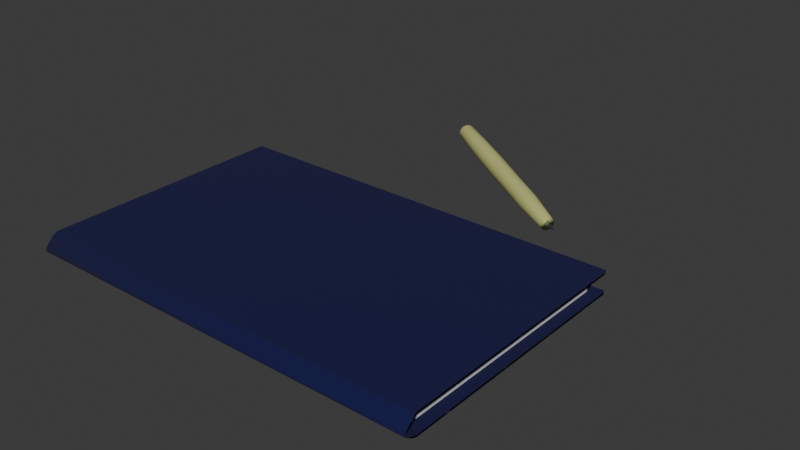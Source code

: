 # Source: Diary.blend  (saved by Blender 4.5.90; exported with 4.5.12 LTS)
import bpy
from mathutils import Matrix  # noqa: F401  (used for matrix-valued properties, if any)

bpy.ops.wm.read_factory_settings(use_empty=True)
scene = bpy.context.scene
scene.name = 'Scene'

# ---- collections
col_collection = bpy.data.collections.new('Collection'); scene.collection.children.link(col_collection)

# ---- materials (node trees are filled in below, after node groups)
mat_paper = bpy.data.materials.new('Paper')
mat_blue = bpy.data.materials.new('Blue')
mat_pen = bpy.data.materials.new('Pen')
mat_metal = bpy.data.materials.new('Metal')

# ---- material node trees
mat_paper.use_nodes = True; mat_paper.node_tree.nodes.clear()
_N = mat_paper.node_tree.nodes; _L = mat_paper.node_tree.links
n0 = _N.new('ShaderNodeBsdfPrincipled'); n0.name = '原理化 BSDF'; n0.location = (-200, 100)
n1 = _N.new('ShaderNodeOutputMaterial'); n1.name = '材质输出'; n1.location = (200, 100)
_L.new(n0.outputs[0], n1.inputs[0])
n1.is_active_output = True
mat_blue.use_nodes = True; mat_blue.node_tree.nodes.clear()
_N = mat_blue.node_tree.nodes; _L = mat_blue.node_tree.links
n0 = _N.new('ShaderNodeBsdfPrincipled'); n0.name = '原理化 BSDF'; n0.location = (-200, 100)
n0.inputs[0].default_value = (0.001215, 0.002337, 0.05744, 1.0)
n0.inputs[2].default_value = 1.0
n1 = _N.new('ShaderNodeOutputMaterial'); n1.name = '材质输出'; n1.location = (200, 100)
_L.new(n0.outputs[0], n1.inputs[0])
n1.is_active_output = True
mat_pen.use_nodes = True; mat_pen.node_tree.nodes.clear()
_N = mat_pen.node_tree.nodes; _L = mat_pen.node_tree.links
n0 = _N.new('ShaderNodeBsdfPrincipled'); n0.name = '原理化 BSDF'; n0.location = (-200, 100)
n0.inputs[0].default_value = (0.6931, 0.7002, 0.2575, 1.0)
n0.inputs[1].default_value = 0.1032
n0.inputs[2].default_value = 0.2857
n1 = _N.new('ShaderNodeOutputMaterial'); n1.name = '材质输出'; n1.location = (200, 100)
_L.new(n0.outputs[0], n1.inputs[0])
n1.is_active_output = True
mat_metal.use_nodes = True; mat_metal.node_tree.nodes.clear()
_N = mat_metal.node_tree.nodes; _L = mat_metal.node_tree.links
n0 = _N.new('ShaderNodeBsdfPrincipled'); n0.name = '原理化 BSDF'; n0.location = (-200, 100)
n0.inputs[0].default_value = (0.3491, 0.4659, 0.5374, 1.0)
n0.inputs[1].default_value = 1.0
n0.inputs[2].default_value = 0.3095
n1 = _N.new('ShaderNodeOutputMaterial'); n1.name = '材质输出'; n1.location = (200, 100)
_L.new(n0.outputs[0], n1.inputs[0])
n1.is_active_output = True

# ---- world
world_world = bpy.data.worlds.new('World'); scene.world = world_world
world_world.use_nodes = True; world_world.node_tree.nodes.clear()
_N = world_world.node_tree.nodes; _L = world_world.node_tree.links
n0 = _N.new('ShaderNodeOutputWorld'); n0.name = 'World Output'; n0.location = (200, 100)
n1 = _N.new('ShaderNodeBackground'); n1.name = 'Background'; n1.location = (-200, 100)
n1.inputs[0].default_value = (0.05088, 0.05088, 0.05088, 1.0)
_L.new(n1.outputs[0], n0.inputs[0])
n0.is_active_output = True
world_world.color = (0.05088, 0.05088, 0.05088)
world_world.sun_shadow_jitter_overblur = 0.0

# ---- meshes
me_x = bpy.data.meshes.new('立方体')
me_x.from_pydata([(-0.5, -0.5, 0.0), (-0.5, -0.5, 1.0), (-0.5, 0.5, 0.0), (-0.5, 0.5, 1.0), (0.5, -0.5, 0.0), (0.5, -0.5, 1.0), (0.5, 0.5, 0.0), (0.5, 0.5, 1.0), (-0.525, -0.5942, 0.2795), (-0.525, -0.6114, 0.2795), (-0.525, -0.5942, 0.4045), (-0.525, -0.6114, 0.4045), (0.525, -0.5942, 0.2795), (0.525, -0.6114, 0.2795), (0.525, -0.5942, 0.4045), (0.525, -0.6114, 0.4045), (-0.525, -0.55, -0.283), (-0.525, -0.55, -0.03295), (-0.525, 0.55, -0.283), (-0.525, 0.55, -0.03295), (0.525, -0.55, -0.283), (0.525, -0.55, -0.03295), (0.525, 0.55, -0.283), (0.525, 0.55, -0.03295), (-0.525, -0.55, 0.967), (-0.525, -0.55, 1.217), (-0.525, 0.55, 0.967), (-0.525, 0.55, 1.217), (0.525, -0.55, 0.967), (0.525, -0.55, 1.217), (0.525, 0.55, 0.967), (0.525, 0.55, 1.217), (-0.525, -0.5478, 0.9301), (-0.525, -0.567, 0.717), (-0.525, -0.5856, 0.4934), (0.525, -0.5856, 0.4934), (0.525, -0.567, 0.717), (0.525, -0.5478, 0.9301), (0.525, -0.6049, 0.5615), (0.525, -0.5896, 0.8071), (0.525, -0.573, 1.049), (-0.525, -0.6049, 0.5615), (-0.525, -0.5896, 0.8071), (-0.525, -0.573, 1.049), (-0.525, -0.5705, -0.1708), (-0.525, -0.5875, -0.01105), (-0.525, -0.6036, 0.1521), (0.525, -0.6036, 0.1521), (0.525, -0.5875, -0.01105), (0.525, -0.5705, -0.1708), (0.525, -0.5866, 0.2474), (0.525, -0.5681, 0.1123), (0.525, -0.5492, -0.01602), (-0.525, -0.5866, 0.2474), (-0.525, -0.5681, 0.1123), (-0.525, -0.5492, -0.01602)], [], [(0, 1, 3, 2), (2, 3, 7, 6), (6, 7, 5, 4), (4, 5, 1, 0), (2, 6, 4, 0), (7, 3, 1, 5), (8, 9, 11, 10), (14, 15, 13, 12), (10, 14, 12, 8), (15, 11, 9, 13), (16, 17, 19, 18), (18, 19, 23, 22), (22, 23, 21, 20), (18, 22, 20, 16), (23, 19, 17, 21), (24, 25, 27, 26), (26, 27, 31, 30), (30, 31, 29, 28), (26, 30, 28, 24), (31, 27, 25, 29), (24, 28, 37, 32), (28, 29, 40, 37), (29, 25, 43, 40), (25, 24, 32, 43), (32, 37, 36, 33), (33, 36, 35, 34), (34, 35, 14, 10), (37, 40, 39, 36), (36, 39, 38, 35), (35, 38, 15, 14), (40, 43, 42, 39), (39, 42, 41, 38), (38, 41, 11, 15), (43, 32, 33, 42), (42, 33, 34, 41), (41, 34, 10, 11), (16, 20, 49, 44), (20, 21, 52, 49), (21, 17, 55, 52), (17, 16, 44, 55), (44, 49, 48, 45), (45, 48, 47, 46), (46, 47, 13, 9), (49, 52, 51, 48), (48, 51, 50, 47), (47, 50, 12, 13), (52, 55, 54, 51), (51, 54, 53, 50), (50, 53, 8, 12), (55, 44, 45, 54), (54, 45, 46, 53), (53, 46, 9, 8)])
me_x.polygons.foreach_set('use_smooth', [0, 0, 0, 0, 0, 0, 1, 1, 1, 1, 1, 1, 1, 1, 1, 1, 1, 1, 1, 1, 1, 1, 1, 1, 1, 1, 1, 1, 1, 1, 1, 1, 1, 1, 1, 1, 1, 1, 1, 1, 1, 1, 1, 1, 1, 1, 1, 1, 1, 1, 1, 1])
me_x.polygons.foreach_set('material_index', [0, 0, 0, 0, 0, 0, 1, 1, 1, 1, 1, 1, 1, 1, 1, 1, 1, 1, 1, 1, 1, 1, 1, 1, 1, 1, 1, 1, 1, 1, 1, 1, 1, 1, 1, 1, 1, 1, 1, 1, 1, 1, 1, 1, 1, 1, 1, 1, 1, 1, 1, 1])
_uv = me_x.uv_layers.new(name='UV贴图')
_uv.uv.foreach_set('vector', [0.375, 0.0, 0.625, 0.0, 0.625, 0.25, 0.375, 0.25, 0.375, 0.25, 0.625, 0.25, 0.625, 0.5, 0.375, 0.5, 0.375, 0.5, 0.625, 0.5, 0.625, 0.75, 0.375, 0.75, 0.375, 0.75, 0.625, 0.75, 0.625, 1.0, 0.375, 1.0, 0.125, 0.5, 0.375, 0.5, 0.375, 0.75, 0.125, 0.75, 0.625, 0.5, 0.875, 0.5, 0.875, 0.75, 0.625, 0.75, 0.375, 0.0, 0.625, 0.0, 0.625, 0.25, 0.375, 0.25, 0.375, 0.5, 0.625, 0.5, 0.625, 0.75, 0.375, 0.75, 0.125, 0.5, 0.375, 0.5, 0.375, 0.75, 0.125, 0.75, 0.625, 0.5, 0.875, 0.5, 0.875, 0.75, 0.625, 0.75, 0.375, 0.0, 0.625, 0.0, 0.625, 0.25, 0.375, 0.25, 0.375, 0.25, 0.625, 0.25, 0.625, 0.5, 0.375, 0.5, 0.375, 0.5, 0.625, 0.5, 0.625, 0.75, 0.375, 0.75, 0.125, 0.5, 0.375, 0.5, 0.375, 0.75, 0.125, 0.75, 0.625, 0.5, 0.875, 0.5, 0.875, 0.75, 0.625, 0.75, 0.375, 0.0, 0.625, 0.0, 0.625, 0.25, 0.375, 0.25, 0.375, 0.25, 0.625, 0.25, 0.625, 0.5, 0.375, 0.5, 0.375, 0.5, 0.625, 0.5, 0.625, 0.75, 0.375, 0.75, 0.125, 0.5, 0.375, 0.5, 0.375, 0.75, 0.125, 0.75, 0.625, 0.5, 0.875, 0.5, 0.875, 0.75, 0.625, 0.75, 0.125, 0.75, 0.375, 0.75, 0.375, 0.6875, 0.125, 0.6875, 0.375, 0.75, 0.625, 0.75, 0.625, 0.6875, 0.375, 0.6875, 0.625, 0.75, 0.875, 0.75, 0.875, 0.6875, 0.625, 0.6875, 0.625, 0.0, 0.375, 0.0, 0.375, 0.0625, 0.625, 0.0625, 0.125, 0.6875, 0.375, 0.6875, 0.375, 0.625, 0.125, 0.625, 0.125, 0.625, 0.375, 0.625, 0.375, 0.5625, 0.125, 0.5625, 0.125, 0.5625, 0.375, 0.5625, 0.375, 0.5, 0.125, 0.5, 0.375, 0.6875, 0.625, 0.6875, 0.625, 0.625, 0.375, 0.625, 0.375, 0.625, 0.625, 0.625, 0.625, 0.5625, 0.375, 0.5625, 0.375, 0.5625, 0.625, 0.5625, 0.625, 0.5, 0.375, 0.5, 0.625, 0.6875, 0.875, 0.6875, 0.875, 0.625, 0.625, 0.625, 0.625, 0.625, 0.875, 0.625, 0.875, 0.5625, 0.625, 0.5625, 0.625, 0.5625, 0.875, 0.5625, 0.875, 0.5, 0.625, 0.5, 0.625, 0.0625, 0.375, 0.0625, 0.375, 0.125, 0.625, 0.125, 0.625, 0.125, 0.375, 0.125, 0.375, 0.1875, 0.625, 0.1875, 0.625, 0.1875, 0.375, 0.1875, 0.375, 0.25, 0.625, 0.25, 0.125, 0.75, 0.375, 0.75, 0.4375, 0.75, 0.3125, 0.75, 0.375, 0.75, 0.625, 0.75, 0.5625, 0.75, 0.4375, 0.75, 0.625, 0.75, 0.875, 0.75, 0.6875, 0.75, 0.5625, 0.75, 0.625, 0.0, 0.375, 0.0, 0.4375, 0.0, 0.5625, 0.0, 0.3125, 0.75, 0.4375, 0.75, 0.5, 0.75, 0.5, 0.75, 0.5, 0.75, 0.5, 0.75, 0.5625, 0.75, 0.6875, 0.75, 0.6875, 0.75, 0.5625, 0.75, 0.625, 0.75, 0.875, 0.75, 0.4375, 0.75, 0.5625, 0.75, 0.5, 0.75, 0.5, 0.75, 0.5, 0.75, 0.5, 0.75, 0.4375, 0.75, 0.5625, 0.75, 0.5625, 0.75, 0.4375, 0.75, 0.375, 0.75, 0.625, 0.75, 0.5625, 0.75, 0.6875, 0.75, 0.5, 0.75, 0.5, 0.75, 0.5, 0.75, 0.5, 0.75, 0.3125, 0.75, 0.4375, 0.75, 0.4375, 0.75, 0.3125, 0.75, 0.125, 0.75, 0.375, 0.75, 0.5625, 0.0, 0.4375, 0.0, 0.5, 0.0, 0.5, 0.0, 0.5, 0.0, 0.5, 0.0, 0.5625, 0.0, 0.4375, 0.0, 0.4375, 0.0, 0.5625, 0.0, 0.625, 0.0, 0.375, 0.0])
me_x.materials.append(mat_paper)
me_x.materials.append(mat_blue)
me_x.update()
me_x_1 = bpy.data.meshes.new('柱体')
me_x_1.from_pydata([(-1.985e-09, 0.9, -1.0), (6.299e-09, 0.72, 1.0), (0.1756, 0.8827, -1.0), (0.1405, 0.7062, 1.0), (0.3444, 0.8315, -1.0), (0.2755, 0.6652, 1.0), (0.5, 0.7483, -1.0), (0.4, 0.5987, 1.0), (0.6364, 0.6364, -1.0), (0.5091, 0.5091, 1.0), (0.7483, 0.5, -1.0), (0.5987, 0.4, 1.0), (0.8315, 0.3444, -1.0), (0.6652, 0.2755, 1.0), (0.8827, 0.1756, -1.0), (0.7062, 0.1405, 1.0), (0.9, 5.722e-07, -1.0), (0.72, 1.602e-06, 1.0), (0.8827, -0.1756, -1.0), (0.7062, -0.1405, 1.0), (0.8315, -0.3444, -1.0), (0.6652, -0.2755, 1.0), (0.7483, -0.5, -1.0), (0.5987, -0.4, 1.0), (0.6364, -0.6364, -1.0), (0.5091, -0.5091, 1.0), (0.5, -0.7483, -1.0), (0.4, -0.5987, 1.0), (0.3444, -0.8315, -1.0), (0.2755, -0.6652, 1.0), (0.1756, -0.8827, -1.0), (0.1405, -0.7062, 1.0), (-1.985e-09, -0.9, -1.0), (6.299e-09, -0.72, 1.0), (-0.1756, -0.8827, -1.0), (-0.1405, -0.7062, 1.0), (-0.3444, -0.8315, -1.0), (-0.2755, -0.6652, 1.0), (-0.5, -0.7483, -1.0), (-0.4, -0.5987, 1.0), (-0.6364, -0.6364, -1.0), (-0.5091, -0.5091, 1.0), (-0.7483, -0.5, -1.0), (-0.5987, -0.4, 1.0), (-0.8315, -0.3444, -1.0), (-0.6652, -0.2755, 1.0), (-0.8827, -0.1756, -1.0), (-0.7062, -0.1405, 1.0), (-0.9, 5.722e-07, -1.0), (-0.72, 1.602e-06, 1.0), (-0.8827, 0.1756, -1.0), (-0.7062, 0.1405, 1.0), (-0.8315, 0.3444, -1.0), (-0.6652, 0.2755, 1.0), (-0.7483, 0.5, -1.0), (-0.5987, 0.4, 1.0), (-0.6364, 0.6364, -1.0), (-0.5091, 0.5091, 1.0), (-0.5, 0.7483, -1.0), (-0.4, 0.5987, 1.0), (-0.3444, 0.8315, -1.0), (-0.2755, 0.6652, 1.0), (-0.1756, 0.8827, -1.0), (-0.1405, 0.7062, 1.0), (0.0, 1.0, -0.6), (4.458e-10, 1.05, -0.2), (0.0, 1.0, 0.2), (0.0, 1.0, 0.6), (0.1951, 0.9808, 0.6), (0.1951, 0.9808, 0.2), (0.2048, 1.03, -0.2), (0.1951, 0.9808, -0.6), (0.3827, 0.9239, 0.6), (0.3827, 0.9239, 0.2), (0.4018, 0.9701, -0.2), (0.3827, 0.9239, -0.6), (0.5556, 0.8315, 0.6), (0.5556, 0.8315, 0.2), (0.5833, 0.873, -0.2), (0.5556, 0.8315, -0.6), (0.7071, 0.7071, 0.6), (0.7071, 0.7071, 0.2), (0.7425, 0.7425, -0.2), (0.7071, 0.7071, -0.6), (0.8315, 0.5556, 0.6), (0.8315, 0.5556, 0.2), (0.873, 0.5833, -0.2), (0.8315, 0.5556, -0.6), (0.9239, 0.3827, 0.6), (0.9239, 0.3827, 0.2), (0.9701, 0.4018, -0.2), (0.9239, 0.3827, -0.6), (0.9808, 0.1951, 0.6), (0.9808, 0.1951, 0.2), (1.03, 0.2048, -0.2), (0.9808, 0.1951, -0.6), (1.0, 0.0, 0.6), (1.0, 0.0, 0.2), (1.05, -2.861e-07, -0.2), (1.0, 0.0, -0.6), (0.9808, -0.1951, 0.6), (0.9808, -0.1951, 0.2), (1.03, -0.2048, -0.2), (0.9808, -0.1951, -0.6), (0.9239, -0.3827, 0.6), (0.9239, -0.3827, 0.2), (0.9701, -0.4018, -0.2), (0.9239, -0.3827, -0.6), (0.8315, -0.5556, 0.6), (0.8315, -0.5556, 0.2), (0.873, -0.5833, -0.2), (0.8315, -0.5556, -0.6), (0.7071, -0.7071, 0.6), (0.7071, -0.7071, 0.2), (0.7425, -0.7425, -0.2), (0.7071, -0.7071, -0.6), (0.5556, -0.8315, 0.6), (0.5556, -0.8315, 0.2), (0.5833, -0.873, -0.2), (0.5556, -0.8315, -0.6), (0.3827, -0.9239, 0.6), (0.3827, -0.9239, 0.2), (0.4018, -0.9701, -0.2), (0.3827, -0.9239, -0.6), (0.1951, -0.9808, 0.6), (0.1951, -0.9808, 0.2), (0.2048, -1.03, -0.2), (0.1951, -0.9808, -0.6), (0.0, -1.0, 0.6), (0.0, -1.0, 0.2), (4.458e-10, -1.05, -0.2), (0.0, -1.0, -0.6), (-0.1951, -0.9808, 0.6), (-0.1951, -0.9808, 0.2), (-0.2048, -1.03, -0.2), (-0.1951, -0.9808, -0.6), (-0.3827, -0.9239, 0.6), (-0.3827, -0.9239, 0.2), (-0.4018, -0.9701, -0.2), (-0.3827, -0.9239, -0.6), (-0.5556, -0.8315, 0.6), (-0.5556, -0.8315, 0.2), (-0.5833, -0.873, -0.2), (-0.5556, -0.8315, -0.6), (-0.7071, -0.7071, 0.6), (-0.7071, -0.7071, 0.2), (-0.7425, -0.7425, -0.2), (-0.7071, -0.7071, -0.6), (-0.8315, -0.5556, 0.6), (-0.8315, -0.5556, 0.2), (-0.873, -0.5833, -0.2), (-0.8315, -0.5556, -0.6), (-0.9239, -0.3827, 0.6), (-0.9239, -0.3827, 0.2), (-0.9701, -0.4018, -0.2), (-0.9239, -0.3827, -0.6), (-0.9808, -0.1951, 0.6), (-0.9808, -0.1951, 0.2), (-1.03, -0.2048, -0.2), (-0.9808, -0.1951, -0.6), (-1.0, 0.0, 0.6), (-1.0, 0.0, 0.2), (-1.05, -2.861e-07, -0.2), (-1.0, 0.0, -0.6), (-0.9808, 0.1951, 0.6), (-0.9808, 0.1951, 0.2), (-1.03, 0.2048, -0.2), (-0.9808, 0.1951, -0.6), (-0.9239, 0.3827, 0.6), (-0.9239, 0.3827, 0.2), (-0.9701, 0.4018, -0.2), (-0.9239, 0.3827, -0.6), (-0.8315, 0.5556, 0.6), (-0.8315, 0.5556, 0.2), (-0.873, 0.5833, -0.2), (-0.8315, 0.5556, -0.6), (-0.7071, 0.7071, 0.6), (-0.7071, 0.7071, 0.2), (-0.7425, 0.7425, -0.2), (-0.7071, 0.7071, -0.6), (-0.5556, 0.8315, 0.6), (-0.5556, 0.8315, 0.2), (-0.5833, 0.873, -0.2), (-0.5556, 0.8315, -0.6), (-0.3827, 0.9239, 0.6), (-0.3827, 0.9239, 0.2), (-0.4018, 0.9701, -0.2), (-0.3827, 0.9239, -0.6), (-0.1951, 0.9808, 0.6), (-0.1951, 0.9808, 0.2), (-0.2048, 1.03, -0.2), (-0.1951, 0.9808, -0.6), (-5.609e-07, 0.4366, 0.9969), (0.4, 0.03664, 0.9969), (-5.609e-07, -0.3634, 0.9969), (-0.4, 0.03664, 0.9969), (-5.609e-07, 0.03664, 1.142)], [], [(67, 1, 3, 68), (68, 3, 5, 72), (72, 5, 7, 76), (76, 7, 9, 80), (80, 9, 11, 84), (84, 11, 13, 88), (88, 13, 15, 92), (92, 15, 17, 96), (96, 17, 19, 100), (100, 19, 21, 104), (104, 21, 23, 108), (108, 23, 25, 112), (112, 25, 27, 116), (116, 27, 29, 120), (120, 29, 31, 124), (124, 31, 33, 128), (128, 33, 35, 132), (132, 35, 37, 136), (136, 37, 39, 140), (140, 39, 41, 144), (144, 41, 43, 148), (148, 43, 45, 152), (152, 45, 47, 156), (156, 47, 49, 160), (160, 49, 51, 164), (164, 51, 53, 168), (168, 53, 55, 172), (172, 55, 57, 176), (176, 57, 59, 180), (180, 59, 61, 184), (3, 1, 63, 61, 59, 57, 55, 53, 51, 49, 47, 45, 43, 41, 39, 37, 35, 33, 31, 29, 27, 25, 23, 21, 19, 17, 15, 13, 11, 9, 7, 5), (184, 61, 63, 188), (188, 63, 1, 67), (0, 2, 4, 6, 8, 10, 12, 14, 16, 18, 20, 22, 24, 26, 28, 30, 32, 34, 36, 38, 40, 42, 44, 46, 48, 50, 52, 54, 56, 58, 60, 62), (62, 191, 64, 0), (191, 190, 65, 64), (190, 189, 66, 65), (189, 188, 67, 66), (60, 187, 191, 62), (187, 186, 190, 191), (186, 185, 189, 190), (185, 184, 188, 189), (58, 183, 187, 60), (183, 182, 186, 187), (182, 181, 185, 186), (181, 180, 184, 185), (56, 179, 183, 58), (179, 178, 182, 183), (178, 177, 181, 182), (177, 176, 180, 181), (54, 175, 179, 56), (175, 174, 178, 179), (174, 173, 177, 178), (173, 172, 176, 177), (52, 171, 175, 54), (171, 170, 174, 175), (170, 169, 173, 174), (169, 168, 172, 173), (50, 167, 171, 52), (167, 166, 170, 171), (166, 165, 169, 170), (165, 164, 168, 169), (48, 163, 167, 50), (163, 162, 166, 167), (162, 161, 165, 166), (161, 160, 164, 165), (46, 159, 163, 48), (159, 158, 162, 163), (158, 157, 161, 162), (157, 156, 160, 161), (44, 155, 159, 46), (155, 154, 158, 159), (154, 153, 157, 158), (153, 152, 156, 157), (42, 151, 155, 44), (151, 150, 154, 155), (150, 149, 153, 154), (149, 148, 152, 153), (40, 147, 151, 42), (147, 146, 150, 151), (146, 145, 149, 150), (145, 144, 148, 149), (38, 143, 147, 40), (143, 142, 146, 147), (142, 141, 145, 146), (141, 140, 144, 145), (36, 139, 143, 38), (139, 138, 142, 143), (138, 137, 141, 142), (137, 136, 140, 141), (34, 135, 139, 36), (135, 134, 138, 139), (134, 133, 137, 138), (133, 132, 136, 137), (32, 131, 135, 34), (131, 130, 134, 135), (130, 129, 133, 134), (129, 128, 132, 133), (30, 127, 131, 32), (127, 126, 130, 131), (126, 125, 129, 130), (125, 124, 128, 129), (28, 123, 127, 30), (123, 122, 126, 127), (122, 121, 125, 126), (121, 120, 124, 125), (26, 119, 123, 28), (119, 118, 122, 123), (118, 117, 121, 122), (117, 116, 120, 121), (24, 115, 119, 26), (115, 114, 118, 119), (114, 113, 117, 118), (113, 112, 116, 117), (22, 111, 115, 24), (111, 110, 114, 115), (110, 109, 113, 114), (109, 108, 112, 113), (20, 107, 111, 22), (107, 106, 110, 111), (106, 105, 109, 110), (105, 104, 108, 109), (18, 103, 107, 20), (103, 102, 106, 107), (102, 101, 105, 106), (101, 100, 104, 105), (16, 99, 103, 18), (99, 98, 102, 103), (98, 97, 101, 102), (97, 96, 100, 101), (14, 95, 99, 16), (95, 94, 98, 99), (94, 93, 97, 98), (93, 92, 96, 97), (12, 91, 95, 14), (91, 90, 94, 95), (90, 89, 93, 94), (89, 88, 92, 93), (10, 87, 91, 12), (87, 86, 90, 91), (86, 85, 89, 90), (85, 84, 88, 89), (8, 83, 87, 10), (83, 82, 86, 87), (82, 81, 85, 86), (81, 80, 84, 85), (6, 79, 83, 8), (79, 78, 82, 83), (78, 77, 81, 82), (77, 76, 80, 81), (4, 75, 79, 6), (75, 74, 78, 79), (74, 73, 77, 78), (73, 72, 76, 77), (2, 71, 75, 4), (71, 70, 74, 75), (70, 69, 73, 74), (69, 68, 72, 73), (0, 64, 71, 2), (64, 65, 70, 71), (65, 66, 69, 70), (66, 67, 68, 69), (192, 196, 193), (193, 196, 194), (192, 193, 194, 195), (194, 196, 195), (195, 196, 192)])
me_x_1.polygons.foreach_set('use_smooth', [1, 1, 1, 1, 1, 1, 1, 1, 1, 1, 1, 1, 1, 1, 1, 1, 1, 1, 1, 1, 1, 1, 1, 1, 1, 1, 1, 1, 1, 1, 1, 1, 1, 1, 1, 1, 1, 1, 1, 1, 1, 1, 1, 1, 1, 1, 1, 1, 1, 1, 1, 1, 1, 1, 1, 1, 1, 1, 1, 1, 1, 1, 1, 1, 1, 1, 1, 1, 1, 1, 1, 1, 1, 1, 1, 1, 1, 1, 1, 1, 1, 1, 1, 1, 1, 1, 1, 1, 1, 1, 1, 1, 1, 1, 1, 1, 1, 1, 1, 1, 1, 1, 1, 1, 1, 1, 1, 1, 1, 1, 1, 1, 1, 1, 1, 1, 1, 1, 1, 1, 1, 1, 1, 1, 1, 1, 1, 1, 1, 1, 1, 1, 1, 1, 1, 1, 1, 1, 1, 1, 1, 1, 1, 1, 1, 1, 1, 1, 1, 1, 1, 1, 1, 1, 1, 1, 1, 1, 1, 1, 1, 1, 0, 0, 0, 0, 0])
me_x_1.polygons.foreach_set('material_index', [0, 0, 0, 0, 0, 0, 0, 0, 0, 0, 0, 0, 0, 0, 0, 0, 0, 0, 0, 0, 0, 0, 0, 0, 0, 0, 0, 0, 0, 0, 0, 0, 0, 0, 0, 0, 0, 0, 0, 0, 0, 0, 0, 0, 0, 0, 0, 0, 0, 0, 0, 0, 0, 0, 0, 0, 0, 0, 0, 0, 0, 0, 0, 0, 0, 0, 0, 0, 0, 0, 0, 0, 0, 0, 0, 0, 0, 0, 0, 0, 0, 0, 0, 0, 0, 0, 0, 0, 0, 0, 0, 0, 0, 0, 0, 0, 0, 0, 0, 0, 0, 0, 0, 0, 0, 0, 0, 0, 0, 0, 0, 0, 0, 0, 0, 0, 0, 0, 0, 0, 0, 0, 0, 0, 0, 0, 0, 0, 0, 0, 0, 0, 0, 0, 0, 0, 0, 0, 0, 0, 0, 0, 0, 0, 0, 0, 0, 0, 0, 0, 0, 0, 0, 0, 0, 0, 0, 0, 0, 0, 0, 0, 1, 1, 1, 1, 1])
_uv = me_x_1.uv_layers.new(name='UV贴图')
_uv.uv.foreach_set('vector', [1.0, 0.9, 1.0, 1.0, 0.9688, 1.0, 0.9688, 0.9, 0.9688, 0.9, 0.9688, 1.0, 0.9375, 1.0, 0.9375, 0.9, 0.9375, 0.9, 0.9375, 1.0, 0.9062, 1.0, 0.9062, 0.9, 0.9062, 0.9, 0.9062, 1.0, 0.875, 1.0, 0.875, 0.9, 0.875, 0.9, 0.875, 1.0, 0.8438, 1.0, 0.8438, 0.9, 0.8438, 0.9, 0.8438, 1.0, 0.8125, 1.0, 0.8125, 0.9, 0.8125, 0.9, 0.8125, 1.0, 0.7812, 1.0, 0.7812, 0.9, 0.7812, 0.9, 0.7812, 1.0, 0.75, 1.0, 0.75, 0.9, 0.75, 0.9, 0.75, 1.0, 0.7188, 1.0, 0.7188, 0.9, 0.7188, 0.9, 0.7188, 1.0, 0.6875, 1.0, 0.6875, 0.9, 0.6875, 0.9, 0.6875, 1.0, 0.6562, 1.0, 0.6563, 0.9, 0.6563, 0.9, 0.6562, 1.0, 0.625, 1.0, 0.625, 0.9, 0.625, 0.9, 0.625, 1.0, 0.5938, 1.0, 0.5938, 0.9, 0.5938, 0.9, 0.5938, 1.0, 0.5625, 1.0, 0.5625, 0.9, 0.5625, 0.9, 0.5625, 1.0, 0.5312, 1.0, 0.5312, 0.9, 0.5312, 0.9, 0.5312, 1.0, 0.5, 1.0, 0.5, 0.9, 0.5, 0.9, 0.5, 1.0, 0.4688, 1.0, 0.4688, 0.9, 0.4688, 0.9, 0.4688, 1.0, 0.4375, 1.0, 0.4375, 0.9, 0.4375, 0.9, 0.4375, 1.0, 0.4062, 1.0, 0.4063, 0.9, 0.4063, 0.9, 0.4062, 1.0, 0.375, 1.0, 0.375, 0.9, 0.375, 0.9, 0.375, 1.0, 0.3438, 1.0, 0.3438, 0.9, 0.3438, 0.9, 0.3438, 1.0, 0.3125, 1.0, 0.3125, 0.9, 0.3125, 0.9, 0.3125, 1.0, 0.2812, 1.0, 0.2812, 0.9, 0.2812, 0.9, 0.2812, 1.0, 0.25, 1.0, 0.25, 0.9, 0.25, 0.9, 0.25, 1.0, 0.2188, 1.0, 0.2188, 0.9, 0.2188, 0.9, 0.2188, 1.0, 0.1875, 1.0, 0.1875, 0.9, 0.1875, 0.9, 0.1875, 1.0, 0.1562, 1.0, 0.1562, 0.9, 0.1562, 0.9, 0.1562, 1.0, 0.125, 1.0, 0.125, 0.9, 0.125, 0.9, 0.125, 1.0, 0.09375, 1.0, 0.09375, 0.9, 0.09375, 0.9, 0.09375, 1.0, 0.0625, 1.0, 0.0625, 0.9, 0.2968, 0.4854, 0.25, 0.49, 0.2032, 0.4854, 0.1582, 0.4717, 0.1167, 0.4496, 0.08029, 0.4197, 0.05045, 0.3833, 0.02827, 0.3418, 0.01461, 0.2968, 0.01, 0.25, 0.01461, 0.2032, 0.02827, 0.1582, 0.05045, 0.1167, 0.08029, 0.08029, 0.1167, 0.05045, 0.1582, 0.02827, 0.2032, 0.01461, 0.25, 0.01, 0.2968, 0.01461, 0.3418, 0.02827, 0.3833, 0.05045, 0.4197, 0.08029, 0.4496, 0.1167, 0.4717, 0.1582, 0.4854, 0.2032, 0.49, 0.25, 0.4854, 0.2968, 0.4717, 0.3418, 0.4496, 0.3833, 0.4197, 0.4197, 0.3833, 0.4496, 0.3418, 0.4717, 0.0625, 0.9, 0.0625, 1.0, 0.03125, 1.0, 0.03125, 0.9, 0.03125, 0.9, 0.03125, 1.0, 0.0, 1.0, 0.0, 0.9, 0.75, 0.49, 0.7968, 0.4854, 0.8418, 0.4717, 0.8833, 0.4496, 0.9197, 0.4197, 0.9496, 0.3833, 0.9717, 0.3418, 0.9854, 0.2968, 0.99, 0.25, 0.9854, 0.2032, 0.9717, 0.1582, 0.9496, 0.1167, 0.9197, 0.08029, 0.8833, 0.05045, 0.8418, 0.02827, 0.7968, 0.01461, 0.75, 0.01, 0.7032, 0.01461, 0.6582, 0.02827, 0.6167, 0.05045, 0.5803, 0.08029, 0.5504, 0.1167, 0.5283, 0.1582, 0.5146, 0.2032, 0.51, 0.25, 0.5146, 0.2968, 0.5283, 0.3418, 0.5504, 0.3833, 0.5803, 0.4197, 0.6167, 0.4496, 0.6582, 0.4717, 0.7032, 0.4854, 0.03125, 0.5, 0.03125, 0.6, 0.0, 0.6, 0.0, 0.5, 0.03125, 0.6, 0.03125, 0.7, 0.0, 0.7, 0.0, 0.6, 0.03125, 0.7, 0.03125, 0.8, 0.0, 0.8, 0.0, 0.7, 0.03125, 0.8, 0.03125, 0.9, 0.0, 0.9, 0.0, 0.8, 0.0625, 0.5, 0.0625, 0.6, 0.03125, 0.6, 0.03125, 0.5, 0.0625, 0.6, 0.0625, 0.7, 0.03125, 0.7, 0.03125, 0.6, 0.0625, 0.7, 0.0625, 0.8, 0.03125, 0.8, 0.03125, 0.7, 0.0625, 0.8, 0.0625, 0.9, 0.03125, 0.9, 0.03125, 0.8, 0.09375, 0.5, 0.09375, 0.6, 0.0625, 0.6, 0.0625, 0.5, 0.09375, 0.6, 0.09375, 0.7, 0.0625, 0.7, 0.0625, 0.6, 0.09375, 0.7, 0.09375, 0.8, 0.0625, 0.8, 0.0625, 0.7, 0.09375, 0.8, 0.09375, 0.9, 0.0625, 0.9, 0.0625, 0.8, 0.125, 0.5, 0.125, 0.6, 0.09375, 0.6, 0.09375, 0.5, 0.125, 0.6, 0.125, 0.7, 0.09375, 0.7, 0.09375, 0.6, 0.125, 0.7, 0.125, 0.8, 0.09375, 0.8, 0.09375, 0.7, 0.125, 0.8, 0.125, 0.9, 0.09375, 0.9, 0.09375, 0.8, 0.1562, 0.5, 0.1562, 0.6, 0.125, 0.6, 0.125, 0.5, 0.1562, 0.6, 0.1562, 0.7, 0.125, 0.7, 0.125, 0.6, 0.1562, 0.7, 0.1562, 0.8, 0.125, 0.8, 0.125, 0.7, 0.1562, 0.8, 0.1562, 0.9, 0.125, 0.9, 0.125, 0.8, 0.1875, 0.5, 0.1875, 0.6, 0.1562, 0.6, 0.1562, 0.5, 0.1875, 0.6, 0.1875, 0.7, 0.1562, 0.7, 0.1562, 0.6, 0.1875, 0.7, 0.1875, 0.8, 0.1562, 0.8, 0.1562, 0.7, 0.1875, 0.8, 0.1875, 0.9, 0.1562, 0.9, 0.1562, 0.8, 0.2188, 0.5, 0.2188, 0.6, 0.1875, 0.6, 0.1875, 0.5, 0.2188, 0.6, 0.2188, 0.7, 0.1875, 0.7, 0.1875, 0.6, 0.2188, 0.7, 0.2188, 0.8, 0.1875, 0.8, 0.1875, 0.7, 0.2188, 0.8, 0.2188, 0.9, 0.1875, 0.9, 0.1875, 0.8, 0.25, 0.5, 0.25, 0.6, 0.2188, 0.6, 0.2188, 0.5, 0.25, 0.6, 0.25, 0.7, 0.2188, 0.7, 0.2188, 0.6, 0.25, 0.7, 0.25, 0.8, 0.2188, 0.8, 0.2188, 0.7, 0.25, 0.8, 0.25, 0.9, 0.2188, 0.9, 0.2188, 0.8, 0.2812, 0.5, 0.2812, 0.6, 0.25, 0.6, 0.25, 0.5, 0.2812, 0.6, 0.2812, 0.7, 0.25, 0.7, 0.25, 0.6, 0.2812, 0.7, 0.2812, 0.8, 0.25, 0.8, 0.25, 0.7, 0.2812, 0.8, 0.2812, 0.9, 0.25, 0.9, 0.25, 0.8, 0.3125, 0.5, 0.3125, 0.6, 0.2812, 0.6, 0.2812, 0.5, 0.3125, 0.6, 0.3125, 0.7, 0.2812, 0.7, 0.2812, 0.6, 0.3125, 0.7, 0.3125, 0.8, 0.2812, 0.8, 0.2812, 0.7, 0.3125, 0.8, 0.3125, 0.9, 0.2812, 0.9, 0.2812, 0.8, 0.3438, 0.5, 0.3438, 0.6, 0.3125, 0.6, 0.3125, 0.5, 0.3438, 0.6, 0.3438, 0.7, 0.3125, 0.7, 0.3125, 0.6, 0.3438, 0.7, 0.3438, 0.8, 0.3125, 0.8, 0.3125, 0.7, 0.3438, 0.8, 0.3438, 0.9, 0.3125, 0.9, 0.3125, 0.8, 0.375, 0.5, 0.375, 0.6, 0.3438, 0.6, 0.3438, 0.5, 0.375, 0.6, 0.375, 0.7, 0.3438, 0.7, 0.3438, 0.6, 0.375, 0.7, 0.375, 0.8, 0.3438, 0.8, 0.3438, 0.7, 0.375, 0.8, 0.375, 0.9, 0.3438, 0.9, 0.3438, 0.8, 0.4062, 0.5, 0.4062, 0.6, 0.375, 0.6, 0.375, 0.5, 0.4062, 0.6, 0.4062, 0.7, 0.375, 0.7, 0.375, 0.6, 0.4062, 0.7, 0.4063, 0.8, 0.375, 0.8, 0.375, 0.7, 0.4063, 0.8, 0.4063, 0.9, 0.375, 0.9, 0.375, 0.8, 0.4375, 0.5, 0.4375, 0.6, 0.4062, 0.6, 0.4062, 0.5, 0.4375, 0.6, 0.4375, 0.7, 0.4062, 0.7, 0.4062, 0.6, 0.4375, 0.7, 0.4375, 0.8, 0.4063, 0.8, 0.4062, 0.7, 0.4375, 0.8, 0.4375, 0.9, 0.4063, 0.9, 0.4063, 0.8, 0.4688, 0.5, 0.4688, 0.6, 0.4375, 0.6, 0.4375, 0.5, 0.4688, 0.6, 0.4687, 0.7, 0.4375, 0.7, 0.4375, 0.6, 0.4687, 0.7, 0.4688, 0.8, 0.4375, 0.8, 0.4375, 0.7, 0.4688, 0.8, 0.4688, 0.9, 0.4375, 0.9, 0.4375, 0.8, 0.5, 0.5, 0.5, 0.6, 0.4688, 0.6, 0.4688, 0.5, 0.5, 0.6, 0.5, 0.7, 0.4687, 0.7, 0.4688, 0.6, 0.5, 0.7, 0.5, 0.8, 0.4688, 0.8, 0.4687, 0.7, 0.5, 0.8, 0.5, 0.9, 0.4688, 0.9, 0.4688, 0.8, 0.5312, 0.5, 0.5312, 0.6, 0.5, 0.6, 0.5, 0.5, 0.5312, 0.6, 0.5312, 0.7, 0.5, 0.7, 0.5, 0.6, 0.5312, 0.7, 0.5312, 0.8, 0.5, 0.8, 0.5, 0.7, 0.5312, 0.8, 0.5312, 0.9, 0.5, 0.9, 0.5, 0.8, 0.5625, 0.5, 0.5625, 0.6, 0.5312, 0.6, 0.5312, 0.5, 0.5625, 0.6, 0.5625, 0.7, 0.5312, 0.7, 0.5312, 0.6, 0.5625, 0.7, 0.5625, 0.8, 0.5312, 0.8, 0.5312, 0.7, 0.5625, 0.8, 0.5625, 0.9, 0.5312, 0.9, 0.5312, 0.8, 0.5938, 0.5, 0.5938, 0.6, 0.5625, 0.6, 0.5625, 0.5, 0.5938, 0.6, 0.5938, 0.7, 0.5625, 0.7, 0.5625, 0.6, 0.5938, 0.7, 0.5938, 0.8, 0.5625, 0.8, 0.5625, 0.7, 0.5938, 0.8, 0.5938, 0.9, 0.5625, 0.9, 0.5625, 0.8, 0.625, 0.5, 0.625, 0.6, 0.5938, 0.6, 0.5938, 0.5, 0.625, 0.6, 0.625, 0.7, 0.5938, 0.7, 0.5938, 0.6, 0.625, 0.7, 0.625, 0.8, 0.5938, 0.8, 0.5938, 0.7, 0.625, 0.8, 0.625, 0.9, 0.5938, 0.9, 0.5938, 0.8, 0.6562, 0.5, 0.6562, 0.6, 0.625, 0.6, 0.625, 0.5, 0.6562, 0.6, 0.6562, 0.7, 0.625, 0.7, 0.625, 0.6, 0.6562, 0.7, 0.6563, 0.8, 0.625, 0.8, 0.625, 0.7, 0.6563, 0.8, 0.6563, 0.9, 0.625, 0.9, 0.625, 0.8, 0.6875, 0.5, 0.6875, 0.6, 0.6562, 0.6, 0.6562, 0.5, 0.6875, 0.6, 0.6875, 0.7, 0.6562, 0.7, 0.6562, 0.6, 0.6875, 0.7, 0.6875, 0.8, 0.6563, 0.8, 0.6562, 0.7, 0.6875, 0.8, 0.6875, 0.9, 0.6563, 0.9, 0.6563, 0.8, 0.7188, 0.5, 0.7188, 0.6, 0.6875, 0.6, 0.6875, 0.5, 0.7188, 0.6, 0.7188, 0.7, 0.6875, 0.7, 0.6875, 0.6, 0.7188, 0.7, 0.7188, 0.8, 0.6875, 0.8, 0.6875, 0.7, 0.7188, 0.8, 0.7188, 0.9, 0.6875, 0.9, 0.6875, 0.8, 0.75, 0.5, 0.75, 0.6, 0.7188, 0.6, 0.7188, 0.5, 0.75, 0.6, 0.75, 0.7, 0.7188, 0.7, 0.7188, 0.6, 0.75, 0.7, 0.75, 0.8, 0.7188, 0.8, 0.7188, 0.7, 0.75, 0.8, 0.75, 0.9, 0.7188, 0.9, 0.7188, 0.8, 0.7812, 0.5, 0.7812, 0.6, 0.75, 0.6, 0.75, 0.5, 0.7812, 0.6, 0.7812, 0.7, 0.75, 0.7, 0.75, 0.6, 0.7812, 0.7, 0.7812, 0.8, 0.75, 0.8, 0.75, 0.7, 0.7812, 0.8, 0.7812, 0.9, 0.75, 0.9, 0.75, 0.8, 0.8125, 0.5, 0.8125, 0.6, 0.7812, 0.6, 0.7812, 0.5, 0.8125, 0.6, 0.8125, 0.7, 0.7812, 0.7, 0.7812, 0.6, 0.8125, 0.7, 0.8125, 0.8, 0.7812, 0.8, 0.7812, 0.7, 0.8125, 0.8, 0.8125, 0.9, 0.7812, 0.9, 0.7812, 0.8, 0.8438, 0.5, 0.8438, 0.6, 0.8125, 0.6, 0.8125, 0.5, 0.8438, 0.6, 0.8437, 0.7, 0.8125, 0.7, 0.8125, 0.6, 0.8437, 0.7, 0.8438, 0.8, 0.8125, 0.8, 0.8125, 0.7, 0.8438, 0.8, 0.8438, 0.9, 0.8125, 0.9, 0.8125, 0.8, 0.875, 0.5, 0.875, 0.6, 0.8438, 0.6, 0.8438, 0.5, 0.875, 0.6, 0.875, 0.7, 0.8437, 0.7, 0.8438, 0.6, 0.875, 0.7, 0.875, 0.8, 0.8438, 0.8, 0.8437, 0.7, 0.875, 0.8, 0.875, 0.9, 0.8438, 0.9, 0.8438, 0.8, 0.9062, 0.5, 0.9062, 0.6, 0.875, 0.6, 0.875, 0.5, 0.9062, 0.6, 0.9062, 0.7, 0.875, 0.7, 0.875, 0.6, 0.9062, 0.7, 0.9062, 0.8, 0.875, 0.8, 0.875, 0.7, 0.9062, 0.8, 0.9062, 0.9, 0.875, 0.9, 0.875, 0.8, 0.9375, 0.5, 0.9375, 0.6, 0.9062, 0.6, 0.9062, 0.5, 0.9375, 0.6, 0.9375, 0.7, 0.9062, 0.7, 0.9062, 0.6, 0.9375, 0.7, 0.9375, 0.8, 0.9062, 0.8, 0.9062, 0.7, 0.9375, 0.8, 0.9375, 0.9, 0.9062, 0.9, 0.9062, 0.8, 0.9688, 0.5, 0.9688, 0.6, 0.9375, 0.6, 0.9375, 0.5, 0.9688, 0.6, 0.9688, 0.7, 0.9375, 0.7, 0.9375, 0.6, 0.9688, 0.7, 0.9688, 0.8, 0.9375, 0.8, 0.9375, 0.7, 0.9688, 0.8, 0.9688, 0.9, 0.9375, 0.9, 0.9375, 0.8, 1.0, 0.5, 1.0, 0.6, 0.9688, 0.6, 0.9688, 0.5, 1.0, 0.6, 1.0, 0.7, 0.9688, 0.7, 0.9688, 0.6, 1.0, 0.7, 1.0, 0.8, 0.9688, 0.8, 0.9688, 0.7, 1.0, 0.8, 1.0, 0.9, 0.9688, 0.9, 0.9688, 0.8, 0.25, 0.49, 0.25, 0.25, 0.49, 0.25, 0.49, 0.25, 0.25, 0.25, 0.25, 0.01, 0.75, 0.49, 0.99, 0.25, 0.75, 0.01, 0.51, 0.25, 0.25, 0.01, 0.25, 0.25, 0.01, 0.25, 0.01, 0.25, 0.25, 0.25, 0.25, 0.49])
me_x_1.materials.append(mat_pen)
me_x_1.materials.append(mat_metal)
me_x_1.update()

# ---- objects
ob_diary = bpy.data.objects.new('Diary', me_x)
ob_pen = bpy.data.objects.new('Pen', me_x_1)

# ---- transforms, parenting, visibility, modifiers, constraints
ob_diary.location = (0.0, 0.0, 0.002264)
ob_diary.scale = (0.2, 0.1162, 0.008)
ob_pen.location = (0.0, 0.1389, 0.0)
ob_pen.rotation_euler = (0.603, 1.571, 0.0)
ob_pen.scale = (0.005, 0.005, 0.06)

# ---- collection membership
col_collection.objects.link(ob_diary)
col_collection.objects.link(ob_pen)

# ---- scene / render settings (as saved in the file)
scene.frame_start = 1; scene.frame_end = 250; scene.frame_set(1)
scene.render.engine = 'BLENDER_EEVEE_NEXT'
bpy.context.view_layer.update()

# ---- added for rendering (the .blend has no active camera and no usable light): camera, sun
cam_auto = bpy.data.cameras.new('AutoCamera')
cam_auto.lens = 50.0
cam_auto.sensor_width = 36.0
cam_auto.clip_end = 1000.0
ob_auto_camera = bpy.data.objects.new('AutoCamera', cam_auto)
scene.collection.objects.link(ob_auto_camera)
ob_auto_camera.location = (0.30133, -0.308484, 0.244439)
ob_auto_camera.rotation_euler = (1.09748, -7.21219e-08, 0.694738)
scene.camera = ob_auto_camera
light_auto_sun = bpy.data.lights.new('AutoSun', 'SUN')
light_auto_sun.energy = 3.0
light_auto_sun.angle = 0.0523599
ob_auto_sun = bpy.data.objects.new('AutoSun', light_auto_sun)
scene.collection.objects.link(ob_auto_sun)
ob_auto_sun.rotation_euler = (0.872665, 0.174533, 0.523599)
bpy.context.view_layer.update()
